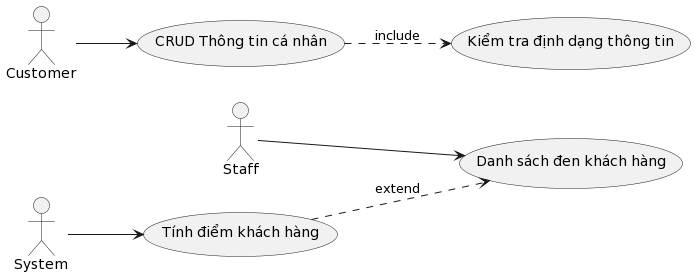

The diagram above was rendered by PlantUML. Its source (embedded in the PNG):
@startuml
left to right direction

actor Staff as sta
actor System as sys
actor Customer as cus
usecase "Danh sách đen khách hàng" as uc1
usecase "Tính điểm khách hàng" as uc2
usecase "CRUD Thông tin cá nhân" as uc3
usecase "Kiểm tra định dạng thông tin" as uc4

sta--> uc1
uc2 ..> uc1 :extend
sys --> uc2
cus --> uc3
uc3 ..> uc4 : include
@enduml